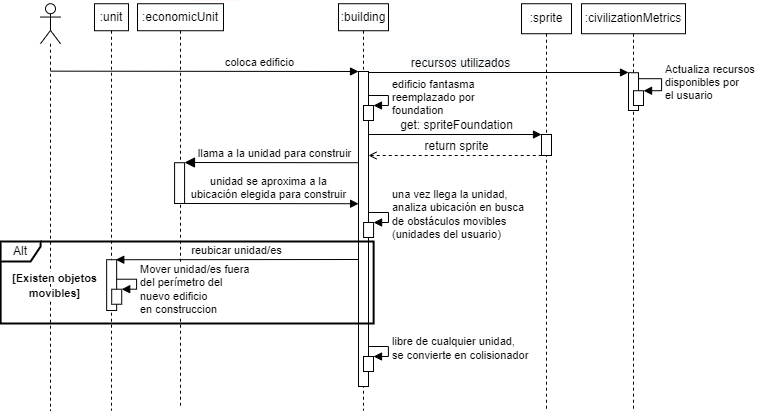

The diagram above was exported from draw.io. Its source (the exported page's mxGraphModel, read from the mxfile embedded in the PNG):
<mxGraphModel dx="1164" dy="784" grid="0" gridSize="10" guides="1" tooltips="1" connect="1" arrows="1" fold="1" page="1" pageScale="1" pageWidth="850" pageHeight="1100" math="0" shadow="0">
  <root>
    <mxCell id="0" />
    <mxCell id="1" parent="0" />
    <mxCell id="eAyz69rs6PazdvYqWYd7-18" value=":building" style="shape=umlLifeline;perimeter=lifelinePerimeter;whiteSpace=wrap;html=1;container=1;collapsible=0;recursiveResize=0;outlineConnect=0;size=27;" parent="1" vertex="1">
      <mxGeometry x="420" y="73.23" width="50" height="406.77" as="geometry" />
    </mxCell>
    <mxCell id="5ogkoHprmbBMh6MzaSki-16" value="" style="html=1;points=[];perimeter=orthogonalPerimeter;" parent="1" vertex="1">
      <mxGeometry x="440" y="141" width="10" height="315" as="geometry" />
    </mxCell>
    <mxCell id="eAyz69rs6PazdvYqWYd7-1" value="" style="shape=umlLifeline;participant=umlActor;perimeter=lifelinePerimeter;whiteSpace=wrap;html=1;container=1;collapsible=0;recursiveResize=0;verticalAlign=top;spacingTop=36;outlineConnect=0;" parent="1" vertex="1">
      <mxGeometry x="122" y="73.23" width="20" height="406.77" as="geometry" />
    </mxCell>
    <mxCell id="eAyz69rs6PazdvYqWYd7-3" value=":unit" style="shape=umlLifeline;perimeter=lifelinePerimeter;whiteSpace=wrap;html=1;container=1;collapsible=0;recursiveResize=0;outlineConnect=0;size=27;" parent="1" vertex="1">
      <mxGeometry x="176" y="73.23" width="34" height="406.77" as="geometry" />
    </mxCell>
    <mxCell id="czRM-j1BxjJh8c3CGP9M-1" value="" style="endArrow=none;html=1;jumpSize=6;strokeColor=#FFF7F8;" parent="1" edge="1">
      <mxGeometry width="50" height="50" relative="1" as="geometry">
        <mxPoint x="270.08" y="69.99999999999999" as="sourcePoint" />
        <mxPoint x="320.08" y="69.99999999999999" as="targetPoint" />
      </mxGeometry>
    </mxCell>
    <mxCell id="5ogkoHprmbBMh6MzaSki-18" value="" style="html=1;points=[];perimeter=orthogonalPerimeter;" parent="1" vertex="1">
      <mxGeometry x="188.16" y="329.23" width="10" height="50.77" as="geometry" />
    </mxCell>
    <mxCell id="5ogkoHprmbBMh6MzaSki-19" value="" style="html=1;points=[];perimeter=orthogonalPerimeter;" parent="1" vertex="1">
      <mxGeometry x="193.20999999999995" y="358.73" width="10" height="15" as="geometry" />
    </mxCell>
    <mxCell id="xr44irCghlyoSA8fxmlv-6" value="coloca edificio" style="html=1;verticalAlign=bottom;endArrow=block;" parent="1" edge="1">
      <mxGeometry x="0.3569" width="80" relative="1" as="geometry">
        <mxPoint x="132.10000000000002" y="140.65200000000004" as="sourcePoint" />
        <mxPoint x="440" y="141" as="targetPoint" />
        <mxPoint as="offset" />
      </mxGeometry>
    </mxCell>
    <mxCell id="xr44irCghlyoSA8fxmlv-8" value="" style="html=1;points=[];perimeter=orthogonalPerimeter;" parent="1" vertex="1">
      <mxGeometry x="445.0799999999999" y="292" width="10" height="15" as="geometry" />
    </mxCell>
    <mxCell id="xr44irCghlyoSA8fxmlv-9" value="una vez llega la unidad,&lt;br&gt;analiza ubicación en busca&lt;br&gt;de obstáculos movibles &lt;br&gt;(unidades del usuario)" style="edgeStyle=orthogonalEdgeStyle;html=1;align=left;spacingLeft=2;endArrow=block;rounded=0;entryX=1;entryY=0;" parent="1" target="xr44irCghlyoSA8fxmlv-8" edge="1">
      <mxGeometry relative="1" as="geometry">
        <mxPoint x="450.0799999999999" y="282" as="sourcePoint" />
        <Array as="points">
          <mxPoint x="470" y="282" />
          <mxPoint x="470" y="292" />
        </Array>
      </mxGeometry>
    </mxCell>
    <mxCell id="CG0Qxgg0sNLK0OkZu_Kt-1" value=":sprite" style="shape=umlLifeline;perimeter=lifelinePerimeter;whiteSpace=wrap;html=1;container=1;collapsible=0;recursiveResize=0;outlineConnect=0;size=30;" parent="1" vertex="1">
      <mxGeometry x="603.0000000000001" y="73.23" width="50" height="405" as="geometry" />
    </mxCell>
    <mxCell id="CG0Qxgg0sNLK0OkZu_Kt-2" value="&lt;div style=&quot;text-align: left&quot;&gt;&lt;span style=&quot;font-size: 12px ; background-color: rgb(248 , 249 , 250)&quot;&gt;recursos utilizados&lt;/span&gt;&lt;/div&gt;" style="html=1;verticalAlign=bottom;endArrow=block;" parent="1" edge="1">
      <mxGeometry x="-0.2923" width="80" relative="1" as="geometry">
        <mxPoint x="450" y="142" as="sourcePoint" />
        <mxPoint x="710" y="142" as="targetPoint" />
        <mxPoint as="offset" />
      </mxGeometry>
    </mxCell>
    <mxCell id="CG0Qxgg0sNLK0OkZu_Kt-3" value=":civilizationMetrics" style="shape=umlLifeline;perimeter=lifelinePerimeter;whiteSpace=wrap;html=1;container=0;collapsible=0;recursiveResize=0;outlineConnect=0;size=30;" parent="1" vertex="1">
      <mxGeometry x="663.0000000000001" y="73.23" width="104" height="405" as="geometry" />
    </mxCell>
    <mxCell id="CG0Qxgg0sNLK0OkZu_Kt-4" value="" style="html=1;points=[];perimeter=orthogonalPerimeter;" parent="1" vertex="1">
      <mxGeometry x="710" y="142.23" width="10" height="37.77" as="geometry" />
    </mxCell>
    <mxCell id="CG0Qxgg0sNLK0OkZu_Kt-5" value="" style="html=1;points=[];perimeter=orthogonalPerimeter;" parent="1" vertex="1">
      <mxGeometry x="715" y="160.23" width="10" height="14.77" as="geometry" />
    </mxCell>
    <mxCell id="CG0Qxgg0sNLK0OkZu_Kt-6" value="Actualiza recursos&lt;br&gt;disponibles por&lt;br&gt;el usuario" style="edgeStyle=orthogonalEdgeStyle;html=1;align=left;spacingLeft=2;endArrow=block;rounded=0;entryX=1;entryY=0;exitX=0.993;exitY=0.089;exitDx=0;exitDy=0;exitPerimeter=0;" parent="1" edge="1">
      <mxGeometry relative="1" as="geometry">
        <mxPoint x="719.9999999999999" y="148.18799999999996" as="sourcePoint" />
        <Array as="points">
          <mxPoint x="743.07" y="148.23" />
          <mxPoint x="743.07" y="160.23" />
        </Array>
        <mxPoint x="725.07" y="160.23" as="targetPoint" />
      </mxGeometry>
    </mxCell>
    <mxCell id="CG0Qxgg0sNLK0OkZu_Kt-7" value=":economicUnit" style="shape=umlLifeline;perimeter=lifelinePerimeter;whiteSpace=wrap;html=1;container=1;collapsible=0;recursiveResize=0;outlineConnect=0;size=27;" parent="1" vertex="1">
      <mxGeometry x="219" y="73.23" width="86" height="405" as="geometry" />
    </mxCell>
    <mxCell id="CG0Qxgg0sNLK0OkZu_Kt-8" value="" style="html=1;points=[];perimeter=orthogonalPerimeter;" parent="1" vertex="1">
      <mxGeometry x="256.08" y="232.23" width="10" height="40.77" as="geometry" />
    </mxCell>
    <mxCell id="CG0Qxgg0sNLK0OkZu_Kt-9" value="unidad se aproxima a la&lt;br&gt;ubicación elegida para construir" style="html=1;verticalAlign=bottom;endArrow=block;" parent="1" edge="1">
      <mxGeometry x="-0.0349" width="80" relative="1" as="geometry">
        <mxPoint x="266" y="273" as="sourcePoint" />
        <mxPoint x="440.08000000000004" y="273.23" as="targetPoint" />
        <mxPoint as="offset" />
      </mxGeometry>
    </mxCell>
    <mxCell id="CG0Qxgg0sNLK0OkZu_Kt-10" value="llama a la unidad para construir" style="html=1;verticalAlign=bottom;endArrow=block;endSize=8;endFill=1;" parent="1" edge="1">
      <mxGeometry x="-0.034" relative="1" as="geometry">
        <mxPoint x="440.08000000000004" y="232.23" as="sourcePoint" />
        <mxPoint x="266" y="232" as="targetPoint" />
        <mxPoint as="offset" />
      </mxGeometry>
    </mxCell>
    <mxCell id="CG0Qxgg0sNLK0OkZu_Kt-11" value="" style="html=1;points=[];perimeter=orthogonalPerimeter;" parent="1" vertex="1">
      <mxGeometry x="444.99999999999994" y="175" width="10" height="15" as="geometry" />
    </mxCell>
    <mxCell id="CG0Qxgg0sNLK0OkZu_Kt-12" value="edificio fantasma&lt;br&gt;reemplazado por&lt;br&gt;foundation" style="edgeStyle=orthogonalEdgeStyle;html=1;align=left;spacingLeft=2;endArrow=block;rounded=0;entryX=1;entryY=0;" parent="1" target="CG0Qxgg0sNLK0OkZu_Kt-11" edge="1">
      <mxGeometry relative="1" as="geometry">
        <mxPoint x="449.99999999999994" y="165" as="sourcePoint" />
        <Array as="points">
          <mxPoint x="469.92" y="165" />
          <mxPoint x="469.92" y="175" />
        </Array>
      </mxGeometry>
    </mxCell>
    <mxCell id="CG0Qxgg0sNLK0OkZu_Kt-13" value="&lt;div style=&quot;text-align: left&quot;&gt;&lt;span style=&quot;font-size: 12px&quot;&gt;get: spriteFoundation&lt;/span&gt;&lt;/div&gt;" style="html=1;verticalAlign=bottom;endArrow=block;fontColor=default;labelBackgroundColor=#FFFFFF;" parent="1" edge="1">
      <mxGeometry x="0.0173" width="80" relative="1" as="geometry">
        <mxPoint x="450" y="204" as="sourcePoint" />
        <mxPoint x="623" y="204" as="targetPoint" />
        <mxPoint as="offset" />
      </mxGeometry>
    </mxCell>
    <mxCell id="CG0Qxgg0sNLK0OkZu_Kt-14" value="" style="html=1;points=[];perimeter=orthogonalPerimeter;" parent="1" vertex="1">
      <mxGeometry x="623" y="204" width="10" height="21" as="geometry" />
    </mxCell>
    <mxCell id="CG0Qxgg0sNLK0OkZu_Kt-15" value="&lt;div style=&quot;text-align: left&quot;&gt;&lt;span style=&quot;font-size: 12px&quot;&gt;return sprite&lt;/span&gt;&lt;/div&gt;" style="html=1;verticalAlign=bottom;endArrow=none;labelBackgroundColor=#FFFFFF;endFill=0;startArrow=open;startFill=0;dashed=1;" parent="1" edge="1">
      <mxGeometry x="0.0173" width="80" relative="1" as="geometry">
        <mxPoint x="450" y="225" as="sourcePoint" />
        <mxPoint x="623" y="225" as="targetPoint" />
        <mxPoint as="offset" />
      </mxGeometry>
    </mxCell>
    <mxCell id="5ogkoHprmbBMh6MzaSki-10" value="reubicar unidad/es" style="html=1;verticalAlign=bottom;endArrow=none;endFill=0;startArrow=block;startFill=1;exitX=0.912;exitY=0;exitDx=0;exitDy=0;exitPerimeter=0;" parent="1" source="5ogkoHprmbBMh6MzaSki-18" edge="1">
      <mxGeometry width="80" relative="1" as="geometry">
        <mxPoint x="568.08" y="329.23" as="sourcePoint" />
        <mxPoint x="440" y="329" as="targetPoint" />
      </mxGeometry>
    </mxCell>
    <mxCell id="5ogkoHprmbBMh6MzaSki-20" value="Mover unidad/es fuera&lt;br&gt;del perímetro del&lt;br&gt;nuevo edificio&lt;br&gt;en construccion" style="edgeStyle=orthogonalEdgeStyle;html=1;align=left;spacingLeft=2;endArrow=block;rounded=0;entryX=1;entryY=0;labelBackgroundColor=#FFFFFF;labelBorderColor=none;sketch=0;" parent="1" target="5ogkoHprmbBMh6MzaSki-19" edge="1">
      <mxGeometry x="0.3338" relative="1" as="geometry">
        <mxPoint x="198.20999999999995" y="348.73" as="sourcePoint" />
        <Array as="points">
          <mxPoint x="218.13000000000002" y="348.73" />
          <mxPoint x="218.13000000000002" y="358.73" />
        </Array>
        <mxPoint as="offset" />
      </mxGeometry>
    </mxCell>
    <mxCell id="xr44irCghlyoSA8fxmlv-33" value="&lt;span style=&quot;font-size: 11px ; text-align: left ; background-color: rgb(255 , 255 , 255)&quot;&gt;[Existen objetos&lt;br&gt;movibles]&lt;/span&gt;" style="text;html=1;align=center;verticalAlign=middle;resizable=0;points=[];autosize=1;strokeColor=none;fontStyle=1" parent="1" vertex="1">
      <mxGeometry x="88.08" y="339" width="95" height="32" as="geometry" />
    </mxCell>
    <mxCell id="xr44irCghlyoSA8fxmlv-31" value="Alt" style="shape=umlFrame;whiteSpace=wrap;html=1;width=40;height=20;strokeWidth=2;" parent="1" vertex="1">
      <mxGeometry x="82.08" y="311" width="373" height="82" as="geometry" />
    </mxCell>
    <mxCell id="CG0Qxgg0sNLK0OkZu_Kt-16" value="" style="html=1;points=[];perimeter=orthogonalPerimeter;" parent="1" vertex="1">
      <mxGeometry x="444.99999999999994" y="426" width="10" height="15" as="geometry" />
    </mxCell>
    <mxCell id="CG0Qxgg0sNLK0OkZu_Kt-17" value="libre de cualquier unidad,&lt;br&gt;se convierte en colisionador" style="edgeStyle=orthogonalEdgeStyle;html=1;align=left;spacingLeft=2;endArrow=block;rounded=0;entryX=1;entryY=0;" parent="1" target="CG0Qxgg0sNLK0OkZu_Kt-16" edge="1">
      <mxGeometry relative="1" as="geometry">
        <mxPoint x="449.99999999999994" y="416" as="sourcePoint" />
        <Array as="points">
          <mxPoint x="469.92" y="416" />
          <mxPoint x="469.92" y="426" />
        </Array>
      </mxGeometry>
    </mxCell>
  </root>
</mxGraphModel>